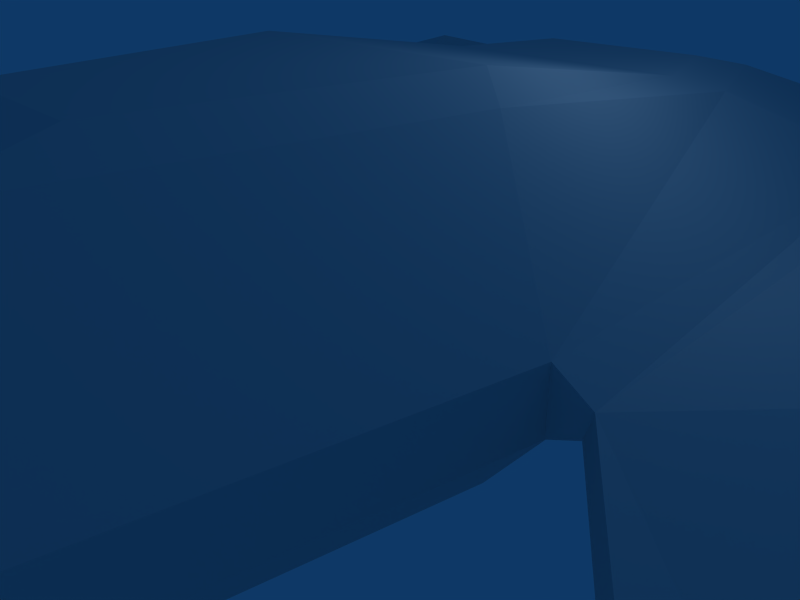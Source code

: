 # Source: spaceship_B01_smalltiwn.blend  (saved by Blender 2.45.0; exported with 4.5.12 LTS)
import bpy
from mathutils import Matrix  # noqa: F401  (used for matrix-valued properties, if any)

bpy.ops.wm.read_factory_settings(use_empty=True)
scene = bpy.context.scene
scene.name = 'Scene'

# ---- collections
col_collection_1 = bpy.data.collections.new('Collection 1'); scene.collection.children.link(col_collection_1)
col_collection_5 = bpy.data.collections.new('Collection 5'); scene.collection.children.link(col_collection_5)

# ---- materials (node trees are filled in below, after node groups)
mat_material_001 = bpy.data.materials.new('Material.001')
mat_material_001.alpha_threshold = 0.0
mat_material_001.roughness = 0.5
mat_material_001.line_color = (0.0, 0.0, 0.0, 1.0)

# ---- material node trees

# ---- world
world_world = bpy.data.worlds.new('World'); scene.world = world_world
world_world.color = (0.05656, 0.2208, 0.4)
world_world.use_sun_shadow = False
world_world.sun_shadow_jitter_overblur = 0.0
world_world.cycles.sampling_method = 'MANUAL'
world_world.cycles.sample_map_resolution = 256

# ---- cameras
cam_camera = bpy.data.cameras.new('Camera')
cam_camera.passepartout_alpha = 0.2
cam_camera.clip_end = 100.0
cam_camera.lens = 35.0
cam_camera.ortho_scale = 7.314
cam_camera.show_passepartout = False
cam_camera.show_safe_areas = True
cam_camera.dof.focus_distance = 0.0
cam_camera.dof.aperture_fstop = 128.0

# ---- lights
light_spot = bpy.data.lights.new('Spot', 'POINT')
light_spot.transmission_factor = 0.0
light_spot.cutoff_distance = 30.0
light_spot.energy = 100.0
light_spot.shadow_buffer_clip_start = 1.001
light_spot.shadow_soft_size = 1.0
light_spot.shadow_maximum_resolution = 0.006
light_spot.use_absolute_resolution = True
light_spot.cycles.use_multiple_importance_sampling = False

# ---- meshes
me_cube_004 = bpy.data.meshes.new('Cube.004')
me_cube_004.from_pydata([(-1.0, 1.499, 0.01453), (1.0, 1.499, 0.01453), (-1.0, -0.5011, 0.01453), (1.0, -0.5011, 0.01453), (-1.0, 1.499, 0.2145), (1.0, 1.499, 0.2145), (-1.0, -0.5011, 0.2145), (1.0, -0.5011, 0.2145), (-0.6, -2.601, 0.2145), (0.6, -2.601, 0.2145), (-0.6, -2.601, 0.01453), (0.6, -2.601, 0.01453), (-0.7, 2.399, 0.2145), (0.7, 2.399, 0.2145), (-0.7, 2.399, 0.01453), (0.7, 2.399, 0.01453), (-0.42, 1.519, 0.5005), (0.42, 1.519, 0.5005), (-0.36, -1.481, 0.636), (0.36, -1.481, 0.636), (-0.6, -0.2211, 0.636), (0.6, -0.2211, 0.636), (-0.6, 0.9789, 0.5005), (0.6, 0.9789, 0.5005), (-0.48, 0.8229, 0.5586), (0.48, 0.8229, 0.5586), (-0.48, -0.1371, 0.7122), (0.48, -0.1371, 0.7122), (-0.288, -1.145, 0.7122), (0.288, -1.145, 0.7122), (-0.336, 1.255, 0.5586), (0.336, 1.255, 0.5586), (-0.42, 1.519, -0.3714), (0.42, 1.519, -0.3714), (-0.36, -1.481, -0.5069), (0.36, -1.481, -0.5069), (-0.6, -0.2211, -0.5069), (0.6, -0.2211, -0.5069), (-0.6, 0.9789, -0.3714), (0.6, 0.9789, -0.3714), (-0.48, 0.8229, -0.4295), (0.48, 0.8229, -0.4295), (-0.48, -0.1371, -0.5831), (0.48, -0.1371, -0.5831), (-0.288, -1.145, -0.5831), (0.288, -1.145, -0.5831), (-0.336, 1.255, -0.4295), (0.336, 1.255, -0.4295), (-1.079, 1.499, 0.00561), (1.079, 1.499, 0.00561), (-1.131, 1.499, 0.1988), (1.131, 1.499, 0.1988), (-1.094, -0.5011, 0.06078), (1.094, -0.5011, 0.06078), (-1.116, -0.5011, 0.1436), (1.116, -0.5011, 0.1436), (-2.397, -2.101, -0.2821), (2.397, -2.101, -0.2821), (-1.318, 1.999, -0.05839), (1.318, 1.999, -0.05839), (-1.37, 1.999, 0.1348), (1.37, 1.999, 0.1348), (-2.416, -2.101, -0.2109), (2.416, -2.101, -0.2109), (-2.742, 1.999, -0.2328), (2.742, 1.999, -0.2328), (-2.69, 1.999, -0.4259), (2.69, 1.999, -0.4259), (-3.959, -1.401, -0.7122), (3.959, -1.401, -0.7122), (-3.984, -1.401, -0.6195), (3.984, -1.401, -0.6195), (-3.464, -0.9061, -0.3228), (3.464, -0.9061, -0.3228), (-2.585, 1.474, -0.08731), (2.585, 1.474, -0.08731), (-2.343, -1.396, -0.1259), (2.343, -1.396, -0.1259), (-1.625, 1.474, 0.17), (1.625, 1.474, 0.17), (-1.458, -0.2761, 0.2148), (1.458, -0.2761, 0.2148), (-1.458, 1.124, 0.2148), (1.458, 1.124, 0.2148), (-3.361, -0.9061, -0.7092), (3.361, -0.9061, -0.7092), (-2.482, 1.474, -0.4737), (2.482, 1.474, -0.4737), (-1.522, 1.474, -0.2164), (1.522, 1.474, -0.2164), (-2.265, -1.396, -0.4157), (2.265, -1.396, -0.4157), (-1.354, -0.2761, -0.1716), (1.354, -0.2761, -0.1716), (-1.354, 1.124, -0.1716), (1.354, 1.124, -0.1716), (-2.426, 1.974, -0.682), (2.426, 1.974, -0.682), (-1.466, 1.974, -0.4248), (1.466, 1.974, -0.4248), (-1.29, 2.499, -0.1626), (1.29, 2.499, -0.1626), (-2.662, 2.499, -0.5301), (2.662, 2.499, -0.5301), (-2.641, 1.974, 0.1211), (2.641, 1.974, 0.1211), (-1.681, 1.974, 0.3783), (1.681, 1.974, 0.3783), (-1.398, 2.499, 0.239), (1.398, 2.499, 0.239), (-2.77, 2.499, -0.1286), (2.77, 2.499, -0.1286), (-1.46, 2.642, 0.201), (1.46, 2.642, 0.201), (-2.697, 2.642, -0.1302), (2.697, 2.642, -0.1302), (-1.363, 2.642, -0.1609), (1.363, 2.642, -0.1609), (-2.6, 2.642, -0.4921), (2.6, 2.642, -0.4921), (-2.587, 2.79, -0.4846), (2.587, 2.79, -0.4846), (-2.682, 2.79, -0.1306), (2.682, 2.79, -0.1306), (-1.473, 2.79, 0.1935), (1.473, 2.79, 0.1935), (-1.378, 2.79, -0.1606), (1.378, 2.79, -0.1606), (-2.587, 2.79, -0.1465), (2.587, 2.79, -0.1465), (-1.547, 2.79, 0.1323), (1.547, 2.79, 0.1323), (-2.513, 2.79, -0.4234), (2.513, 2.79, -0.4234), (-1.473, 2.79, -0.1446), (1.473, 2.79, -0.1446), (-2.441, 2.686, -0.3819), (2.441, 2.686, -0.3819), (-2.504, 2.686, -0.1464), (2.504, 2.686, -0.1464), (-1.619, 2.686, 0.09072), (1.619, 2.686, 0.09072), (-1.556, 2.686, -0.1448), (1.556, 2.686, -0.1448), (-3.059, -2.79, -0.38), (3.059, -2.79, -0.38), (-3.915, -2.09, -0.6094), (3.915, -2.09, -0.6094), (-3.894, -2.09, -0.6864), (3.894, -2.09, -0.6864), (-3.038, -2.79, -0.4569), (3.038, -2.79, -0.4569), (0.0, -2.601, 0.2145), (0.0, -2.601, 0.01453), (0.0, 2.399, 0.2145), (0.0, 2.399, 0.01453), (0.0, 1.519, 0.5005), (0.0, -1.481, 0.636), (0.0, -1.145, 0.7122), (0.0, 1.255, 0.5586), (0.0, 0.8229, 0.5586), (0.0, -0.1371, 0.7122), (0.0, 1.519, -0.3714), (0.0, -1.481, -0.5069), (0.0, -1.145, -0.5831), (0.0, 1.255, -0.4295), (0.0, 0.8229, -0.4295), (0.0, -0.1371, -0.5831)], [], [(8, 6, 2, 10), (3, 7, 9, 11), (14, 0, 4, 12), (5, 1, 15, 13), (16, 12, 4, 22), (5, 13, 17, 23), (20, 6, 8, 18), (9, 7, 21, 19), (22, 4, 6, 20), (7, 5, 23, 21), (24, 22, 20, 26), (21, 23, 25, 27), (26, 20, 18, 28), (19, 21, 27, 29), (30, 16, 22, 24), (23, 17, 31, 25), (38, 0, 14, 32), (15, 1, 39, 33), (34, 10, 2, 36), (3, 11, 35, 37), (0, 38, 36, 2), (37, 39, 1, 3), (42, 36, 38, 40), (39, 37, 43, 41), (44, 34, 36, 42), (37, 35, 45, 43), (40, 38, 32, 46), (33, 39, 41, 47), (0, 48, 50, 4), (51, 49, 1, 5), (52, 2, 6, 54), (7, 3, 53, 55), (54, 6, 4, 50), (5, 7, 55, 51), (48, 0, 2, 52), (3, 1, 49, 53), (56, 52, 54, 62), (55, 53, 57, 63), (60, 50, 48, 58), (49, 51, 61, 59), (70, 64, 66, 68), (67, 65, 71, 69), (74, 64, 70, 72), (71, 65, 75, 73), (72, 70, 62, 76), (63, 71, 73, 77), (82, 50, 60, 78), (61, 51, 83, 79), (76, 62, 54, 80), (55, 63, 77, 81), (80, 54, 50, 82), (51, 55, 81, 83), (82, 78, 74), (75, 79, 83), (82, 74, 72), (73, 75, 83), (80, 82, 72), (73, 83, 81), (76, 80, 72), (73, 81, 77), (86, 84, 68, 66), (69, 85, 87, 67), (84, 90, 56, 68), (57, 91, 85, 69), (90, 92, 52, 56), (53, 93, 91, 57), (94, 88, 58, 48), (59, 89, 95, 49), (92, 94, 48, 52), (49, 95, 93, 53), (94, 86, 88), (87, 95, 89), (94, 84, 86), (85, 95, 87), (92, 84, 94), (85, 93, 95), (90, 84, 92), (85, 91, 93), (96, 98, 88, 86), (89, 99, 97, 87), (98, 100, 58, 88), (59, 101, 99, 89), (102, 96, 86, 66), (87, 97, 103, 67), (104, 74, 78, 106), (79, 75, 105, 107), (106, 78, 60, 108), (61, 79, 107, 109), (110, 64, 74, 104), (75, 65, 111, 105), (102, 66, 64, 110), (65, 67, 103, 111), (108, 60, 58, 100), (59, 61, 109, 101), (98, 96, 102, 100), (103, 97, 99, 101), (106, 108, 110, 104), (111, 109, 107, 105), (114, 110, 108, 112), (109, 111, 115, 113), (116, 100, 102, 118), (103, 101, 117, 119), (112, 108, 100, 116), (101, 109, 113, 117), (118, 102, 110, 114), (111, 103, 119, 115), (120, 118, 114, 122), (115, 119, 121, 123), (124, 112, 116, 126), (117, 113, 125, 127), (126, 116, 118, 120), (119, 117, 127, 121), (122, 114, 112, 124), (113, 115, 123, 125), (128, 122, 124, 130), (125, 123, 129, 131), (134, 126, 120, 132), (121, 127, 135, 133), (130, 124, 126, 134), (127, 125, 131, 135), (132, 120, 122, 128), (123, 121, 133, 129), (136, 132, 128, 138), (129, 133, 137, 139), (140, 130, 134, 142), (135, 131, 141, 143), (142, 134, 132, 136), (133, 135, 143, 137), (138, 128, 130, 140), (131, 129, 139, 141), (138, 140, 142, 136), (143, 141, 139, 137), (144, 62, 70, 146), (71, 63, 145, 147), (146, 70, 68, 148), (69, 71, 147, 149), (148, 68, 56, 150), (57, 69, 149, 151), (150, 56, 62, 144), (63, 57, 151, 145), (148, 150, 144, 146), (145, 151, 149, 147), (153, 152, 8, 10), (9, 152, 153, 11), (14, 12, 154, 155), (154, 13, 15, 155), (156, 154, 12, 16), (13, 154, 156, 17), (18, 8, 152, 157), (152, 9, 19, 157), (28, 18, 157, 158), (157, 19, 29, 158), (159, 156, 16, 30), (17, 156, 159, 31), (161, 160, 24, 26), (25, 160, 161, 27), (158, 161, 26, 28), (27, 161, 158, 29), (30, 24, 160, 159), (160, 25, 31, 159), (32, 14, 155, 162), (155, 15, 33, 162), (163, 153, 10, 34), (11, 153, 163, 35), (164, 163, 34, 44), (35, 163, 164, 45), (46, 32, 162, 165), (162, 33, 47, 165), (42, 40, 166, 167), (166, 41, 43, 167), (44, 42, 167, 164), (167, 43, 45, 164), (165, 166, 40, 46), (41, 166, 165, 47)])
_uv = me_cube_004.uv_layers.new(name='UVTex')
_uv.uv.foreach_set('vector', [0.3351, 0.4789, 0.2524, 0.3429, 0.267, 0.308, 0.3463, 0.4628, 0.5105, 0.308, 0.5251, 0.3429, 0.4424, 0.4789, 0.4312, 0.4628, 0.3512, 0.06801, 0.2893, 0.1112, 0.2924, 0.08818, 0.3474, 0.05721, 0.4851, 0.08818, 0.4882, 0.1112, 0.4263, 0.06801, 0.4301, 0.05721, 0.8435, 0.9306, 0.9343, 0.9616, 0.8444, 0.9947, 0.7906, 0.9484, 0.8472, 0.7842, 0.9362, 0.8197, 0.8446, 0.8482, 0.7922, 0.829, 0.6771, 0.9439, 0.6491, 1.0, 0.4493, 0.9454, 0.5633, 0.9191, 0.451, 0.8229, 0.6521, 0.7736, 0.6787, 0.8304, 0.5642, 0.8522, 0.7906, 0.9484, 0.8444, 0.9947, 0.6491, 1.0, 0.6771, 0.9439, 0.6521, 0.7736, 0.8472, 0.7842, 0.7922, 0.829, 0.6787, 0.8304, 0.7749, 0.9351, 0.7906, 0.9484, 0.6771, 0.9439, 0.6848, 0.9308, 0.6787, 0.8304, 0.7922, 0.829, 0.7762, 0.8419, 0.6859, 0.8437, 0.6848, 0.9308, 0.6771, 0.9439, 0.5633, 0.9191, 0.5944, 0.9117, 0.5642, 0.8522, 0.6787, 0.8304, 0.6859, 0.8437, 0.5951, 0.8604, 0.8174, 0.9216, 0.8435, 0.9306, 0.7906, 0.9484, 0.7749, 0.9351, 0.7922, 0.829, 0.8446, 0.8482, 0.8183, 0.8565, 0.7762, 0.8419, 0.3347, 0.1748, 0.2893, 0.1112, 0.3512, 0.06801, 0.356, 0.1313, 0.4263, 0.06801, 0.4882, 0.1112, 0.4428, 0.1748, 0.4215, 0.1313, 0.3615, 0.3811, 0.3463, 0.4628, 0.267, 0.308, 0.3345, 0.279, 0.5105, 0.308, 0.4312, 0.4628, 0.416, 0.3811, 0.443, 0.279, 0.2893, 0.1112, 0.3347, 0.1748, 0.3345, 0.279, 0.267, 0.308, 0.443, 0.279, 0.4428, 0.1748, 0.4882, 0.1112, 0.5105, 0.308, 0.3469, 0.2721, 0.3345, 0.279, 0.3347, 0.1748, 0.3462, 0.1898, 0.4428, 0.1748, 0.443, 0.279, 0.4306, 0.2721, 0.4313, 0.1898, 0.3669, 0.3544, 0.3615, 0.3811, 0.3345, 0.279, 0.3469, 0.2721, 0.443, 0.279, 0.416, 0.3811, 0.4106, 0.3544, 0.4306, 0.2721, 0.3462, 0.1898, 0.3347, 0.1748, 0.356, 0.1313, 0.3612, 0.1533, 0.4215, 0.1313, 0.4428, 0.1748, 0.4313, 0.1898, 0.4163, 0.1533, 0.2893, 0.1112, 0.2765, 0.1108, 0.2817, 0.08616, 0.2924, 0.08818, 0.4958, 0.08615, 0.501, 0.1108, 0.4882, 0.1112, 0.4851, 0.08818, 0.2446, 0.3136, 0.267, 0.308, 0.2524, 0.3429, 0.2393, 0.3303, 0.5251, 0.3429, 0.5105, 0.308, 0.5329, 0.3136, 0.5382, 0.3303, 0.2522, 0.8844, 0.2539, 0.8591, 0.4485, 0.8591, 0.4469, 0.8844, 0.1959, 0.8845, 0.001323, 0.8845, 0.0, 0.8591, 0.1946, 0.8591, 0.2765, 0.1108, 0.2893, 0.1112, 0.267, 0.308, 0.2446, 0.3136, 0.5105, 0.308, 0.4882, 0.1112, 0.501, 0.1108, 0.5329, 0.3136, 0.09277, 0.3671, 0.2446, 0.3136, 0.2393, 0.3303, 0.09572, 0.376, 0.5382, 0.3303, 0.5329, 0.3136, 0.6847, 0.3671, 0.6818, 0.3759, 0.2482, 0.05852, 0.2817, 0.08616, 0.2765, 0.1108, 0.2358, 0.06923, 0.501, 0.1108, 0.4958, 0.08615, 0.5293, 0.05852, 0.5417, 0.06922, 0.001179, 0.2883, 0.1031, 0.06736, 0.1244, 0.07727, 0.01091, 0.2914, 0.6531, 0.07727, 0.6744, 0.06735, 0.7763, 0.2883, 0.7666, 0.2914, 0.7976, 0.6384, 0.8478, 0.6618, 0.5132, 0.7736, 0.5629, 0.7173, 0.06592, 0.4886, 0.3996, 0.603, 0.3493, 0.626, 0.1152, 0.5453, 0.5629, 0.7173, 0.5132, 0.7736, 0.4485, 0.6156, 0.5172, 0.6079, 0.0, 0.6462, 0.06592, 0.4886, 0.1152, 0.5453, 0.06859, 0.6544, 0.7624, 0.522, 0.7983, 0.4901, 0.8482, 0.5107, 0.7966, 0.539, 0.3989, 0.754, 0.3488, 0.7743, 0.3132, 0.7422, 0.3475, 0.7254, 0.5172, 0.6079, 0.4485, 0.6156, 0.605, 0.4886, 0.6272, 0.5219, 0.1555, 0.7743, 0.0, 0.6462, 0.06859, 0.6544, 0.178, 0.7412, 0.6272, 0.5219, 0.605, 0.4886, 0.7983, 0.4901, 0.7624, 0.522, 0.3488, 0.7743, 0.1555, 0.7743, 0.178, 0.7412, 0.3132, 0.7422, 0.7624, 0.522, 0.7966, 0.539, 0.7976, 0.6384, 0.3493, 0.626, 0.3475, 0.7254, 0.3132, 0.7422, 0.7624, 0.522, 0.7976, 0.6384, 0.5629, 0.7173, 0.1152, 0.5453, 0.3493, 0.626, 0.3132, 0.7422, 0.6272, 0.5219, 0.7624, 0.522, 0.5629, 0.7173, 0.1152, 0.5453, 0.3132, 0.7422, 0.178, 0.7412, 0.5172, 0.6079, 0.6272, 0.5219, 0.5629, 0.7173, 0.1152, 0.5453, 0.178, 0.7412, 0.06859, 0.6544, 0.1361, 0.1206, 0.05187, 0.2703, 0.01091, 0.2914, 0.1244, 0.07727, 0.7666, 0.2914, 0.7256, 0.2703, 0.6414, 0.1206, 0.6531, 0.07727, 0.05187, 0.2703, 0.1157, 0.3304, 0.09277, 0.3671, 0.01091, 0.2914, 0.6847, 0.3671, 0.6618, 0.3303, 0.7256, 0.2703, 0.7666, 0.2914, 0.1157, 0.3304, 0.2179, 0.2801, 0.2446, 0.3136, 0.09277, 0.3671, 0.5329, 0.3136, 0.5596, 0.2801, 0.6618, 0.3303, 0.6847, 0.3671, 0.2414, 0.152, 0.2234, 0.1202, 0.2358, 0.06923, 0.2765, 0.1108, 0.5417, 0.06922, 0.5541, 0.1202, 0.5361, 0.152, 0.501, 0.1108, 0.2179, 0.2801, 0.2414, 0.152, 0.2765, 0.1108, 0.2446, 0.3136, 0.501, 0.1108, 0.5361, 0.152, 0.5596, 0.2801, 0.5329, 0.3136, 0.2414, 0.152, 0.1361, 0.1206, 0.2234, 0.1202, 0.6414, 0.1206, 0.5361, 0.152, 0.5541, 0.1202, 0.2414, 0.152, 0.05187, 0.2703, 0.1361, 0.1206, 0.7256, 0.2703, 0.5361, 0.152, 0.6414, 0.1206, 0.2179, 0.2801, 0.05187, 0.2703, 0.2414, 0.152, 0.7256, 0.2703, 0.5596, 0.2801, 0.5361, 0.152, 0.1157, 0.3304, 0.05187, 0.2703, 0.2179, 0.2801, 0.7256, 0.2703, 0.6618, 0.3303, 0.5596, 0.2801, 0.149, 0.08117, 0.208, 0.07966, 0.2234, 0.1202, 0.1361, 0.1206, 0.5541, 0.1202, 0.5695, 0.07966, 0.6285, 0.08117, 0.6414, 0.1206, 0.208, 0.07966, 0.2119, 0.04259, 0.2358, 0.06923, 0.2234, 0.1202, 0.5417, 0.06922, 0.5656, 0.04259, 0.5695, 0.07966, 0.5541, 0.1202, 0.1423, 0.04783, 0.149, 0.08117, 0.1361, 0.1206, 0.1244, 0.07727, 0.6414, 0.1206, 0.6285, 0.08117, 0.6352, 0.04782, 0.6531, 0.07727, 0.8464, 0.6293, 0.7976, 0.6384, 0.7966, 0.539, 0.8485, 0.5463, 0.3475, 0.7254, 0.3493, 0.626, 0.398, 0.6354, 0.3995, 0.7185, 0.8485, 0.5463, 0.7966, 0.539, 0.8482, 0.5107, 0.8968, 0.5201, 0.3989, 0.754, 0.3475, 0.7254, 0.3995, 0.7185, 0.4475, 0.7451, 0.8968, 0.6499, 0.8478, 0.6618, 0.7976, 0.6384, 0.8464, 0.6293, 0.3493, 0.626, 0.3996, 0.603, 0.4485, 0.6153, 0.398, 0.6354, 0.1423, 0.04783, 0.1244, 0.07727, 0.1031, 0.06736, 0.1143, 0.01915, 0.6744, 0.06735, 0.6531, 0.07727, 0.6352, 0.04782, 0.6632, 0.01915, 0.2335, 0.02124, 0.2482, 0.05852, 0.2358, 0.06923, 0.2119, 0.04259, 0.5417, 0.06922, 0.5293, 0.05852, 0.544, 0.02124, 0.5656, 0.04259, 0.208, 0.07966, 0.149, 0.08117, 0.1423, 0.04783, 0.2119, 0.04259, 0.6352, 0.04782, 0.6285, 0.08117, 0.5695, 0.07966, 0.5656, 0.04259, 0.8485, 0.5463, 0.8968, 0.5201, 0.8968, 0.6499, 0.8464, 0.6293, 0.4485, 0.6153, 0.4475, 0.7451, 0.3995, 0.7185, 0.398, 0.6354, 0.06611, 0.9018, 0.05774, 0.8845, 0.1959, 0.8845, 0.1895, 0.9016, 0.3104, 0.8844, 0.4485, 0.8844, 0.4413, 0.9017, 0.3183, 0.9019, 0.2057, 0.03474, 0.2119, 0.04259, 0.1423, 0.04783, 0.1495, 0.03828, 0.6352, 0.04782, 0.5656, 0.04259, 0.5718, 0.03474, 0.628, 0.03827, 0.2229, 0.01252, 0.2335, 0.02124, 0.2119, 0.04259, 0.2057, 0.03474, 0.5656, 0.04259, 0.544, 0.02124, 0.5546, 0.01253, 0.5718, 0.03474, 0.1495, 0.03828, 0.1423, 0.04783, 0.1143, 0.01915, 0.1294, 0.00873, 0.6632, 0.01915, 0.6352, 0.04782, 0.628, 0.03827, 0.648, 0.008728, 0.1562, 0.02944, 0.1495, 0.03828, 0.1294, 0.00873, 0.1435, 3.711e-07, 0.648, 0.008728, 0.628, 0.03827, 0.6213, 0.02944, 0.634, 0.0, 0.2106, 0.004599, 0.2229, 0.01252, 0.2057, 0.03474, 0.201, 0.02834, 0.5718, 0.03474, 0.5546, 0.01253, 0.5669, 0.004602, 0.5765, 0.02834, 0.201, 0.02834, 0.2057, 0.03474, 0.1495, 0.03828, 0.1562, 0.02944, 0.628, 0.03827, 0.5718, 0.03474, 0.5765, 0.02834, 0.6213, 0.02944, 0.779, 0.01618, 0.7775, 5.798e-09, 0.902, 0.0, 0.9009, 0.01619, 0.7775, 0.4724, 0.902, 0.4724, 0.9004, 0.4886, 0.7788, 0.4886, 0.156, 0.006527, 0.1435, 3.711e-07, 0.2106, 0.004599, 0.2013, 0.008816, 0.5669, 0.004602, 0.634, 0.0, 0.6214, 0.006527, 0.5762, 0.008818, 0.1967, 0.02529, 0.201, 0.02834, 0.1562, 0.02944, 0.1617, 0.02518, 0.6213, 0.02944, 0.5765, 0.02834, 0.5808, 0.02529, 0.6158, 0.02518, 0.2013, 0.008816, 0.2106, 0.004599, 0.201, 0.02834, 0.1967, 0.02529, 0.5765, 0.02834, 0.5669, 0.004602, 0.5762, 0.008818, 0.5808, 0.02529, 0.1617, 0.02518, 0.1562, 0.02944, 0.1435, 3.711e-07, 0.156, 0.006527, 0.634, 0.0, 0.6213, 0.02944, 0.6158, 0.02518, 0.6214, 0.006527, 0.1667, 0.02134, 0.1617, 0.02518, 0.156, 0.006527, 0.1644, 0.01237, 0.6214, 0.006527, 0.6158, 0.02518, 0.6108, 0.02134, 0.6131, 0.01237, 0.1931, 0.01264, 0.2013, 0.008816, 0.1967, 0.02529, 0.1923, 0.02105, 0.5808, 0.02529, 0.5762, 0.008818, 0.5844, 0.01264, 0.5852, 0.02106, 0.1923, 0.02105, 0.1967, 0.02529, 0.1617, 0.02518, 0.1667, 0.02134, 0.6158, 0.02518, 0.5808, 0.02529, 0.5852, 0.02106, 0.6108, 0.02134, 0.1644, 0.01237, 0.156, 0.006527, 0.2013, 0.008816, 0.1931, 0.01264, 0.5762, 0.008818, 0.6214, 0.006527, 0.6131, 0.01237, 0.5844, 0.01264, 0.1644, 0.01237, 0.1931, 0.01264, 0.1923, 0.02105, 0.1667, 0.02134, 0.5852, 0.02106, 0.5844, 0.01264, 0.6131, 0.01237, 0.6108, 0.02134, 0.4166, 0.7743, 0.4485, 0.8591, 0.2815, 0.8591, 0.3134, 0.8019, 0.167, 0.8591, 0.0, 0.8591, 0.03187, 0.7743, 0.1352, 0.8019, 0.0, 0.3451, 0.001179, 0.2883, 0.01091, 0.2914, 0.007748, 0.3422, 0.7666, 0.2914, 0.7763, 0.2883, 0.7775, 0.3451, 0.7697, 0.3422, 0.007748, 0.3422, 0.01091, 0.2914, 0.09277, 0.3671, 0.03453, 0.3818, 0.6847, 0.3671, 0.7666, 0.2914, 0.7697, 0.3422, 0.743, 0.3818, 0.03453, 0.3818, 0.09277, 0.3671, 0.09572, 0.376, 0.03221, 0.3903, 0.6818, 0.3759, 0.6847, 0.3671, 0.743, 0.3818, 0.7453, 0.3903, 0.007748, 0.3422, 0.03453, 0.3818, 0.03221, 0.3903, 0.0, 0.3451, 0.7453, 0.3903, 0.743, 0.3818, 0.7697, 0.3422, 0.7775, 0.3451, 0.3888, 0.4716, 0.3888, 0.4886, 0.3351, 0.4789, 0.3463, 0.4628, 0.4424, 0.4789, 0.3888, 0.4886, 0.3888, 0.4716, 0.4312, 0.4628, 0.3512, 0.06801, 0.3474, 0.05721, 0.3887, 0.05336, 0.3887, 0.06685, 0.3887, 0.05336, 0.4301, 0.05721, 0.4263, 0.06801, 0.3887, 0.06685, 0.8443, 0.8894, 0.9362, 0.8906, 0.9343, 0.9616, 0.8435, 0.9306, 0.9362, 0.8197, 0.9362, 0.8906, 0.8443, 0.8894, 0.8446, 0.8482, 0.5633, 0.9191, 0.4493, 0.9454, 0.4485, 0.8841, 0.5632, 0.8857, 0.4485, 0.8841, 0.451, 0.8229, 0.5642, 0.8522, 0.5632, 0.8857, 0.5944, 0.9117, 0.5633, 0.9191, 0.5632, 0.8857, 0.5946, 0.8861, 0.5632, 0.8857, 0.5642, 0.8522, 0.5951, 0.8604, 0.5946, 0.8861, 0.8179, 0.8891, 0.8443, 0.8894, 0.8435, 0.9306, 0.8174, 0.9216, 0.8446, 0.8482, 0.8443, 0.8894, 0.8179, 0.8891, 0.8183, 0.8565, 0.6857, 0.8873, 0.7759, 0.8885, 0.7749, 0.9351, 0.6848, 0.9308, 0.7762, 0.8419, 0.7759, 0.8885, 0.6857, 0.8873, 0.6859, 0.8437, 0.5946, 0.8861, 0.6857, 0.8873, 0.6848, 0.9308, 0.5944, 0.9117, 0.6859, 0.8437, 0.6857, 0.8873, 0.5946, 0.8861, 0.5951, 0.8604, 0.8174, 0.9216, 0.7749, 0.9351, 0.7759, 0.8885, 0.8179, 0.8891, 0.7759, 0.8885, 0.7762, 0.8419, 0.8183, 0.8565, 0.8179, 0.8891, 0.356, 0.1313, 0.3512, 0.06801, 0.3887, 0.06685, 0.3887, 0.1325, 0.3887, 0.06685, 0.4263, 0.06801, 0.4215, 0.1313, 0.3887, 0.1325, 0.3888, 0.3808, 0.3888, 0.4716, 0.3463, 0.4628, 0.3615, 0.3811, 0.4312, 0.4628, 0.3888, 0.4716, 0.3888, 0.3808, 0.416, 0.3811, 0.3888, 0.3544, 0.3888, 0.3808, 0.3615, 0.3811, 0.3669, 0.3544, 0.416, 0.3811, 0.3888, 0.3808, 0.3888, 0.3544, 0.4106, 0.3544, 0.3612, 0.1533, 0.356, 0.1313, 0.3887, 0.1325, 0.3887, 0.154, 0.3887, 0.1325, 0.4215, 0.1313, 0.4163, 0.1533, 0.3887, 0.154, 0.3469, 0.2721, 0.3462, 0.1898, 0.3887, 0.1905, 0.3887, 0.2721, 0.3887, 0.1905, 0.4313, 0.1898, 0.4306, 0.2721, 0.3887, 0.2721, 0.3669, 0.3544, 0.3469, 0.2721, 0.3887, 0.2721, 0.3888, 0.3544, 0.3887, 0.2721, 0.4306, 0.2721, 0.4106, 0.3544, 0.3888, 0.3544, 0.3887, 0.154, 0.3887, 0.1905, 0.3462, 0.1898, 0.3612, 0.1533, 0.4313, 0.1898, 0.3887, 0.1905, 0.3887, 0.154, 0.4163, 0.1533])
_ca = me_cube_004.color_attributes.new('Col', 'BYTE_COLOR', 'CORNER')
_ca.data.foreach_set('color', [0.0, 0.0, 0.0, 0.0, 0.0, 0.0, 0.0, 0.0, 0.0, 0.0, 0.0, 0.0, 0.0, 0.0, 0.0, 0.0, 0.03071, 0.03071, 0.03071, 0.0, 0.0319, 0.0319, 0.0319, 0.0, 0.02416, 0.02416, 0.02416, 0.0, 0.02315, 0.02315, 0.02315, 0.0, 0.0, 0.0, 0.0, 0.0, 0.0, 0.0, 0.0, 0.0, 0.0, 0.0, 0.0, 0.0, 0.0, 0.0, 0.0, 0.0, 0.04231, 0.04231, 0.04231, 0.0, 0.03955, 0.03955, 0.03955, 0.0, 0.03689, 0.03689, 0.03689, 0.0, 0.03955, 0.03955, 0.03955, 0.0, 0.03689, 0.03689, 0.03689, 0.0, 0.0331, 0.0331, 0.0331, 0.0, 0.03071, 0.03071, 0.03071, 0.0, 0.0356, 0.0356, 0.0356, 0.0, 0.2307, 0.2307, 0.2307, 0.0, 0.2122, 0.2122, 0.2122, 0.0, 0.227, 0.227, 0.227, 0.0, 0.2346, 0.2346, 0.2346, 0.0, 0.003347, 0.003347, 0.003347, 0.0, 0.003035, 0.003035, 0.003035, 0.0, 0.002732, 0.002732, 0.002732, 0.0, 0.003035, 0.003035, 0.003035, 0.0, 0.5457, 0.5457, 0.5457, 0.0, 0.6514, 0.6514, 0.6514, 0.0, 0.6867, 0.6867, 0.6867, 0.0, 0.7084, 0.7084, 0.7084, 0.0, 0.007499, 0.007499, 0.007499, 0.0, 0.006049, 0.006049, 0.006049, 0.0, 0.006512, 0.006512, 0.006512, 0.0, 0.006995, 0.006995, 0.006995, 0.0, 0.3467, 0.3467, 0.3467, 0.0, 0.2346, 0.2346, 0.2346, 0.0, 0.2582, 0.2582, 0.2582, 0.0, 0.3372, 0.3372, 0.3372, 0.0, 0.0356, 0.0356, 0.0356, 0.0, 0.0331, 0.0331, 0.0331, 0.0, 0.0331, 0.0331, 0.0331, 0.0, 0.03434, 0.03434, 0.03434, 0.0, 0.2346, 0.2346, 0.2346, 0.0, 0.2346, 0.2346, 0.2346, 0.0, 0.2346, 0.2346, 0.2346, 0.0, 0.2346, 0.2346, 0.2346, 0.0, 0.02315, 0.02315, 0.02315, 0.0, 0.02217, 0.02217, 0.02217, 0.0, 0.02122, 0.02122, 0.02122, 0.0, 0.02217, 0.02217, 0.02217, 0.0, 0.2462, 0.2462, 0.2462, 0.0, 0.2918, 0.2918, 0.2918, 0.0, 0.2789, 0.2789, 0.2789, 0.0, 0.2502, 0.2502, 0.2502, 0.0, 0.0648, 0.0648, 0.0648, 0.0, 0.06125, 0.06125, 0.06125, 0.0, 0.05951, 0.05951, 0.05951, 0.0, 0.06125, 0.06125, 0.06125, 0.0, 0.2232, 0.2232, 0.2232, 0.0, 0.2159, 0.2159, 0.2159, 0.0, 0.2159, 0.2159, 0.2159, 0.0, 0.2232, 0.2232, 0.2232, 0.0, 0.0, 0.0, 0.0, 0.0, 0.0, 0.0, 0.0, 0.0, 0.0, 0.0, 0.0, 0.0, 0.0, 0.0, 0.0, 0.0, 0.0, 0.0, 0.0, 0.0, 0.0, 0.0, 0.0, 0.0, 0.0, 0.0, 0.0, 0.0, 0.0, 0.0, 0.0, 0.0, 0.0, 0.0, 0.0, 0.0, 0.0, 0.0, 0.0, 0.0, 0.0, 0.0, 0.0, 0.0, 0.0, 0.0, 0.0, 0.0, 0.0, 0.0, 0.0, 0.0, 0.0, 0.0, 0.0, 0.0, 0.0, 0.0, 0.0, 0.0, 0.0, 0.0, 0.0, 0.0, 0.0, 0.0, 0.0, 0.0, 0.0, 0.0, 0.0, 0.0, 0.0, 0.0, 0.0, 0.0, 0.0, 0.0, 0.0, 0.0, 0.0, 0.0, 0.0, 0.0, 0.0, 0.0, 0.0, 0.0, 0.0, 0.0, 0.0, 0.0, 0.0, 0.0, 0.0, 0.0, 0.0, 0.0, 0.0, 0.0, 0.0, 0.0, 0.0, 0.0, 0.0, 0.0, 0.0, 0.0, 0.0, 0.0, 0.0, 0.0, 0.0, 0.0, 0.0, 0.0, 0.0, 0.0, 0.0, 0.0, 0.0, 0.0, 0.0, 0.0, 0.0, 0.0, 0.0, 0.0, 0.0, 0.0, 0.0, 0.0, 0.0, 0.0, 0.0, 0.0, 0.0, 0.0, 0.0, 0.0, 0.0, 0.0, 0.0, 0.0, 0.0, 0.0, 0.0, 0.0, 0.0, 0.0, 0.0, 0.0, 0.0, 0.0, 0.0, 0.0, 0.0, 0.0, 0.0, 0.0, 0.0, 0.0, 0.0, 0.0, 0.0, 0.0, 0.0, 0.0, 0.0, 0.0, 0.0, 0.0, 0.0, 0.0, 0.0, 0.0, 0.0, 0.0, 0.0, 0.0, 0.0, 0.0, 0.0, 0.0, 0.0, 0.0, 0.0, 0.0, 0.0, 0.0, 0.0, 0.0, 0.0, 0.0, 0.0, 0.0, 0.0, 0.0, 0.0, 0.0, 0.0, 0.0, 0.0, 0.0, 0.0, 0.0, 0.0, 0.0, 0.0, 0.0, 0.0, 0.0, 0.0, 0.0, 0.0, 0.0, 0.0, 0.0, 0.0, 0.0, 0.0, 0.0, 0.0, 0.0, 0.0, 0.0, 0.0, 0.0, 0.0, 0.0, 0.0, 0.0, 0.0, 0.0, 0.0, 0.0, 0.0, 0.0, 0.0, 0.0, 0.0, 0.0, 0.0, 0.0, 0.0, 0.0, 0.0, 0.0, 0.0, 0.0, 0.0, 0.0, 0.0, 0.0, 0.0, 0.0, 0.04667, 0.04667, 0.04667, 0.0, 0.04817, 0.04817, 0.04817, 0.0, 0.05286, 0.05286, 0.05286, 0.0, 0.04971, 0.04971, 0.04971, 0.0, 0.2307, 0.2307, 0.2307, 0.0, 0.2122, 0.2122, 0.2122, 0.0, 0.2159, 0.2159, 0.2159, 0.0, 0.2346, 0.2346, 0.2346, 0.0, 0.0, 0.0, 0.0, 0.0, 0.0, 0.0, 0.0, 0.0, 0.0, 0.0, 0.0, 0.0, 0.0, 0.0, 0.0, 0.0, 0.0, 0.0, 0.0, 0.0, 0.0, 0.0, 0.0, 0.0, 0.0, 0.0, 0.0, 0.0, 0.0, 0.0, 0.0, 0.0, 0.02843, 0.02843, 0.02843, 0.0, 0.04374, 0.04374, 0.04374, 0.0, 0.04374, 0.04374, 0.04374, 0.0, 0.02843, 0.02843, 0.02843, 0.0, 0.0, 0.0, 0.0, 0.0, 0.0, 0.0, 0.0, 0.0, 0.0, 0.0, 0.0, 0.0, 0.0, 0.0, 0.0, 0.0, 0.107, 0.107, 0.107, 0.0, 0.117, 0.117, 0.117, 0.0, 0.1119, 0.1119, 0.1119, 0.0, 0.1046, 0.1046, 0.1046, 0.0, 0.0, 0.0, 0.0, 0.0, 0.0, 0.0, 0.0, 0.0, 0.0, 0.0, 0.0, 0.0, 0.0, 0.0, 0.0, 0.0, 0.0, 0.0, 0.0, 0.0, 0.0, 0.0, 0.0, 0.0, 0.0, 0.0, 0.0, 0.0, 0.0, 0.0, 0.0, 0.0, 0.0, 0.0, 0.0, 0.0, 0.0, 0.0, 0.0, 0.0, 0.0, 0.0, 0.0, 0.0, 0.0, 0.0, 0.0, 0.0, 0.007499, 0.007499, 0.007499, 0.0, 0.007499, 0.007499, 0.007499, 0.0, 0.005605, 0.005605, 0.005605, 0.0, 0.006049, 0.006049, 0.006049, 0.0, 0.2051, 0.2051, 0.2051, 0.0, 0.1981, 0.1981, 0.1981, 0.0, 0.2086, 0.2086, 0.2086, 0.0, 0.227, 0.227, 0.227, 0.0, 0.02416, 0.02416, 0.02416, 0.0, 0.02122, 0.02122, 0.02122, 0.0, 0.02624, 0.02624, 0.02624, 0.0, 0.02956, 0.02956, 0.02956, 0.0, 0.1714, 0.1714, 0.1714, 0.0, 0.4179, 0.4179, 0.4179, 0.0, 0.3564, 0.3564, 0.3564, 0.0, 0.2016, 0.2016, 0.2016, 0.0, 0.09759, 0.09759, 0.09759, 0.0, 0.1046, 0.1046, 0.1046, 0.0, 0.09759, 0.09759, 0.09759, 0.0, 0.09306, 0.09306, 0.09306, 0.0, 0.1981, 0.1981, 0.1981, 0.0, 0.1981, 0.1981, 0.1981, 0.0, 0.2086, 0.2086, 0.2086, 0.0, 0.2122, 0.2122, 0.2122, 0.0, 0.05613, 0.05613, 0.05613, 0.0, 0.05127, 0.05127, 0.05127, 0.0, 0.08022, 0.08022, 0.08022, 0.0, 0.07619, 0.07619, 0.07619, 0.0, 0.1529, 0.1529, 0.1529, 0.0, 0.1274, 0.1274, 0.1274, 0.0, 0.147, 0.147, 0.147, 0.0, 0.1651, 0.1651, 0.1651, 0.0, 0.1301, 0.1301, 0.1301, 0.0, 0.1384, 0.1384, 0.1384, 0.0, 0.15, 0.15, 0.15, 0.0, 0.1384, 0.1384, 0.1384, 0.0, 0.159, 0.159, 0.159, 0.0, 0.1413, 0.1413, 0.1413, 0.0, 0.1529, 0.1529, 0.1529, 0.0, 0.1683, 0.1683, 0.1683, 0.0, 0.05781, 0.05781, 0.05781, 0.0, 0.05448, 0.05448, 0.05448, 0.0, 0.04374, 0.04374, 0.04374, 0.0, 0.2423, 0.2423, 0.2423, 0.0, 0.2346, 0.2346, 0.2346, 0.0, 0.2346, 0.2346, 0.2346, 0.0, 0.05781, 0.05781, 0.05781, 0.0, 0.04374, 0.04374, 0.04374, 0.0, 0.0331, 0.0331, 0.0331, 0.0, 0.2664, 0.2664, 0.2664, 0.0, 0.2423, 0.2423, 0.2423, 0.0, 0.2346, 0.2346, 0.2346, 0.0, 0.05448, 0.05448, 0.05448, 0.0, 0.05781, 0.05781, 0.05781, 0.0, 0.0331, 0.0331, 0.0331, 0.0, 0.2664, 0.2664, 0.2664, 0.0, 0.2346, 0.2346, 0.2346, 0.0, 0.2159, 0.2159, 0.2159, 0.0, 0.04092, 0.04092, 0.04092, 0.0, 0.05448, 0.05448, 0.05448, 0.0, 0.0331, 0.0331, 0.0331, 0.0, 0.2582, 0.2582, 0.2582, 0.0, 0.1946, 0.1946, 0.1946, 0.0, 0.1812, 0.1812, 0.1812, 0.0, 0.107, 0.107, 0.107, 0.0, 0.08228, 0.08228, 0.08228, 0.0, 0.07036, 0.07036, 0.07036, 0.0, 0.1046, 0.1046, 0.1046, 0.0, 0.1714, 0.1714, 0.1714, 0.0, 0.1812, 0.1812, 0.1812, 0.0, 0.2122, 0.2122, 0.2122, 0.0, 0.2195, 0.2195, 0.2195, 0.0, 0.05781, 0.05781, 0.05781, 0.0, 0.07036, 0.07036, 0.07036, 0.0, 0.06663, 0.06663, 0.06663, 0.0, 0.05127, 0.05127, 0.05127, 0.0, 0.2051, 0.2051, 0.2051, 0.0, 0.2159, 0.2159, 0.2159, 0.0, 0.2232, 0.2232, 0.2232, 0.0, 0.2159, 0.2159, 0.2159, 0.0, 0.01681, 0.01681, 0.01681, 0.0, 0.02217, 0.02217, 0.02217, 0.0, 0.02416, 0.02416, 0.02416, 0.0, 0.016, 0.016, 0.016, 0.0, 0.2307, 0.2307, 0.2307, 0.0, 0.227, 0.227, 0.227, 0.0, 0.2122, 0.2122, 0.2122, 0.0, 0.2195, 0.2195, 0.2195, 0.0, 0.03071, 0.03071, 0.03071, 0.0, 0.02956, 0.02956, 0.02956, 0.0, 0.03071, 0.03071, 0.03071, 0.0, 0.0331, 0.0331, 0.0331, 0.0, 0.2582, 0.2582, 0.2582, 0.0, 0.2789, 0.2789, 0.2789, 0.0, 0.2831, 0.2831, 0.2831, 0.0, 0.2623, 0.2623, 0.2623, 0.0, 0.009721, 0.009721, 0.009721, 0.0, 0.01033, 0.01033, 0.01033, 0.0, 0.01096, 0.01096, 0.01096, 0.0, 0.01033, 0.01033, 0.01033, 0.0, 0.2423, 0.2423, 0.2423, 0.0, 0.2462, 0.2462, 0.2462, 0.0, 0.3372, 0.3372, 0.3372, 0.0, 0.3712, 0.3712, 0.3712, 0.0, 0.0648, 0.0648, 0.0648, 0.0, 0.04971, 0.04971, 0.04971, 0.0, 0.06125, 0.06125, 0.06125, 0.0, 0.2384, 0.2384, 0.2384, 0.0, 0.227, 0.227, 0.227, 0.0, 0.2307, 0.2307, 0.2307, 0.0, 0.0648, 0.0648, 0.0648, 0.0, 0.0382, 0.0382, 0.0382, 0.0, 0.04971, 0.04971, 0.04971, 0.0, 0.2582, 0.2582, 0.2582, 0.0, 0.227, 0.227, 0.227, 0.0, 0.2384, 0.2384, 0.2384, 0.0, 0.06125, 0.06125, 0.06125, 0.0, 0.0382, 0.0382, 0.0382, 0.0, 0.0648, 0.0648, 0.0648, 0.0, 0.2582, 0.2582, 0.2582, 0.0, 0.2159, 0.2159, 0.2159, 0.0, 0.227, 0.227, 0.227, 0.0, 0.04667, 0.04667, 0.04667, 0.0, 0.0382, 0.0382, 0.0382, 0.0, 0.06125, 0.06125, 0.06125, 0.0, 0.2582, 0.2582, 0.2582, 0.0, 0.2086, 0.2086, 0.2086, 0.0, 0.2159, 0.2159, 0.2159, 0.0, 0.03955, 0.03955, 0.03955, 0.0, 0.04971, 0.04971, 0.04971, 0.0, 0.05127, 0.05127, 0.05127, 0.0, 0.04092, 0.04092, 0.04092, 0.0, 0.1912, 0.1912, 0.1912, 0.0, 0.1746, 0.1746, 0.1746, 0.0, 0.1779, 0.1779, 0.1779, 0.0, 0.1946, 0.1946, 0.1946, 0.0, 0.0, 0.0, 0.0, 0.0, 0.0, 0.0, 0.0, 0.0, 0.0, 0.0, 0.0, 0.0, 0.0, 0.0, 0.0, 0.0, 0.1022, 0.1022, 0.1022, 0.0, 0.09531, 0.09531, 0.09531, 0.0, 0.09306, 0.09306, 0.09306, 0.0, 0.0999, 0.0999, 0.0999, 0.0, 0.1845, 0.1845, 0.1845, 0.0, 0.1912, 0.1912, 0.1912, 0.0, 0.1981, 0.1981, 0.1981, 0.0, 0.1912, 0.1912, 0.1912, 0.0, 0.05951, 0.05951, 0.05951, 0.0, 0.05448, 0.05448, 0.05448, 0.0, 0.05781, 0.05781, 0.05781, 0.0, 0.06125, 0.06125, 0.06125, 0.0, 0.0382, 0.0382, 0.0382, 0.0, 0.03689, 0.03689, 0.03689, 0.0, 0.04667, 0.04667, 0.04667, 0.0, 0.04817, 0.04817, 0.04817, 0.0, 0.2122, 0.2122, 0.2122, 0.0, 0.2623, 0.2623, 0.2623, 0.0, 0.2874, 0.2874, 0.2874, 0.0, 0.227, 0.227, 0.227, 0.0, 0.2918, 0.2918, 0.2918, 0.0, 0.3278, 0.3278, 0.3278, 0.0, 0.3185, 0.3185, 0.3185, 0.0, 0.2874, 0.2874, 0.2874, 0.0, 0.04667, 0.04667, 0.04667, 0.0, 0.05127, 0.05127, 0.05127, 0.0, 0.05286, 0.05286, 0.05286, 0.0, 0.04817, 0.04817, 0.04817, 0.0, 0.0, 0.0, 0.0, 0.0, 0.0, 0.0, 0.0, 0.0, 0.0, 0.0, 0.0, 0.0, 0.0, 0.0, 0.0, 0.0, 0.05127, 0.05127, 0.05127, 0.0, 0.04667, 0.04667, 0.04667, 0.0, 0.04971, 0.04971, 0.04971, 0.0, 0.05286, 0.05286, 0.05286, 0.0, 0.0, 0.0, 0.0, 0.0, 0.0, 0.0, 0.0, 0.0, 0.0, 0.0, 0.0, 0.0, 0.0, 0.0, 0.0, 0.0, 0.0, 0.0, 0.0, 0.0, 0.0, 0.0, 0.0, 0.0, 0.0, 0.0, 0.0, 0.0, 0.0, 0.0, 0.0, 0.0, 0.15, 0.15, 0.15, 0.0, 0.15, 0.15, 0.15, 0.0, 0.1441, 0.1441, 0.1441, 0.0, 0.1384, 0.1384, 0.1384, 0.0, 0.0, 0.0, 0.0, 0.0, 0.0, 0.0, 0.0, 0.0, 0.0, 0.0, 0.0, 0.0, 0.0, 0.0, 0.0, 0.0, 0.06125, 0.06125, 0.06125, 0.0, 0.04817, 0.04817, 0.04817, 0.0, 0.04817, 0.04817, 0.04817, 0.0, 0.06663, 0.06663, 0.06663, 0.0, 0.2961, 0.2961, 0.2961, 0.0, 0.2747, 0.2747, 0.2747, 0.0, 0.2232, 0.2232, 0.2232, 0.0, 0.227, 0.227, 0.227, 0.0, 0.03955, 0.03955, 0.03955, 0.0, 0.04092, 0.04092, 0.04092, 0.0, 0.02956, 0.02956, 0.02956, 0.0, 0.0319, 0.0319, 0.0319, 0.0, 0.1714, 0.1714, 0.1714, 0.0, 0.1651, 0.1651, 0.1651, 0.0, 0.1878, 0.1878, 0.1878, 0.0, 0.1912, 0.1912, 0.1912, 0.0, 0.0382, 0.0382, 0.0382, 0.0, 0.03689, 0.03689, 0.03689, 0.0, 0.05286, 0.05286, 0.05286, 0.0, 0.05127, 0.05127, 0.05127, 0.0, 0.2086, 0.2086, 0.2086, 0.0, 0.2159, 0.2159, 0.2159, 0.0, 0.2122, 0.2122, 0.2122, 0.0, 0.2051, 0.2051, 0.2051, 0.0, 0.0, 0.0, 0.0, 0.0, 0.0, 0.0, 0.0, 0.0, 0.0, 0.0, 0.0, 0.0, 0.0, 0.0, 0.0, 0.0, 0.0, 0.0, 0.0, 0.0, 0.0, 0.0, 0.0, 0.0, 0.0, 0.0, 0.0, 0.0, 0.0, 0.0, 0.0, 0.0, 0.09759, 0.09759, 0.09759, 0.0, 0.0999, 0.0999, 0.0999, 0.0, 0.09306, 0.09306, 0.09306, 0.0, 0.09084, 0.09084, 0.09084, 0.0, 0.0, 0.0, 0.0, 0.0, 0.0, 0.0, 0.0, 0.0, 0.0, 0.0, 0.0, 0.0, 0.0, 0.0, 0.0, 0.0, 0.0, 0.0, 0.0, 0.0, 0.0, 0.0, 0.0, 0.0, 0.0, 0.0, 0.0, 0.0, 0.0, 0.0, 0.0, 0.0, 0.0, 0.0, 0.0, 0.0, 0.0, 0.0, 0.0, 0.0, 0.0, 0.0, 0.0, 0.0, 0.0, 0.0, 0.0, 0.0, 0.0, 0.0, 0.0, 0.0, 0.0, 0.0, 0.0, 0.0, 0.0, 0.0, 0.0, 0.0, 0.0, 0.0, 0.0, 0.0, 0.0, 0.0, 0.0, 0.0, 0.0, 0.0, 0.0, 0.0, 0.0, 0.0, 0.0, 0.0, 0.0, 0.0, 0.0, 0.0, 0.1413, 0.1413, 0.1413, 0.0, 0.1413, 0.1413, 0.1413, 0.0, 0.1329, 0.1329, 0.1329, 0.0, 0.1329, 0.1329, 0.1329, 0.0, 0.0, 0.0, 0.0, 0.0, 0.0, 0.0, 0.0, 0.0, 0.0, 0.0, 0.0, 0.0, 0.0, 0.0, 0.0, 0.0, 0.0, 0.0, 0.0, 0.0, 0.0, 0.0, 0.0, 0.0, 0.0, 0.0, 0.0, 0.0, 0.0, 0.0, 0.0, 0.0, 0.0, 0.0, 0.0, 0.0, 0.0, 0.0, 0.0, 0.0, 0.0, 0.0, 0.0, 0.0, 0.0, 0.0, 0.0, 0.0, 0.04092, 0.04092, 0.04092, 0.0, 0.04092, 0.04092, 0.04092, 0.0, 0.05448, 0.05448, 0.05448, 0.0, 0.05448, 0.05448, 0.05448, 0.0, 0.2195, 0.2195, 0.2195, 0.0, 0.227, 0.227, 0.227, 0.0, 0.2232, 0.2232, 0.2232, 0.0, 0.2195, 0.2195, 0.2195, 0.0, 0.0, 0.0, 0.0, 0.0, 0.0, 0.0, 0.0, 0.0, 0.0, 0.0, 0.0, 0.0, 0.0, 0.0, 0.0, 0.0, 0.0, 0.0, 0.0, 0.0, 0.0, 0.0, 0.0, 0.0, 0.0, 0.0, 0.0, 0.0, 0.0, 0.0, 0.0, 0.0, 0.0, 0.0, 0.0, 0.0, 0.0, 0.0, 0.0, 0.0, 0.0, 0.0, 0.0, 0.0, 0.0, 0.0, 0.0, 0.0, 0.0, 0.0, 0.0, 0.0, 0.0, 0.0, 0.0, 0.0, 0.0, 0.0, 0.0, 0.0, 0.0, 0.0, 0.0, 0.0, 0.0, 0.0, 0.0, 0.0, 0.0, 0.0, 0.0, 0.0, 0.0, 0.0, 0.0, 0.0, 0.0, 0.0, 0.0, 0.0, 0.0, 0.0, 0.0, 0.0, 0.0, 0.0, 0.0, 0.0, 0.0, 0.0, 0.0, 0.0, 0.0, 0.0, 0.0, 0.0, 0.0, 0.0, 0.0, 0.0, 0.0, 0.0, 0.0, 0.0, 0.0, 0.0, 0.0, 0.0, 0.0, 0.0, 0.0, 0.0, 0.0, 0.0, 0.0, 0.0, 0.0, 0.0, 0.0, 0.0, 0.0, 0.0, 0.0, 0.0, 0.0, 0.0, 0.0, 0.0, 0.06848, 0.06848, 0.06848, 0.0, 0.06663, 0.06663, 0.06663, 0.0, 0.06848, 0.06848, 0.06848, 0.0, 0.07036, 0.07036, 0.07036, 0.0, 0.0, 0.0, 0.0, 0.0, 0.0, 0.0, 0.0, 0.0, 0.0, 0.0, 0.0, 0.0, 0.0, 0.0, 0.0, 0.0, 0.0, 0.0, 0.0, 0.0, 0.0, 0.0, 0.0, 0.0, 0.0, 0.0, 0.0, 0.0, 0.0, 0.0, 0.0, 0.0, 0.0, 0.0, 0.0, 0.0, 0.0, 0.0, 0.0, 0.0, 0.0, 0.0, 0.0, 0.0, 0.0, 0.0, 0.0, 0.0, 0.04971, 0.04971, 0.04971, 0.0, 0.05127, 0.05127, 0.05127, 0.0, 0.03955, 0.03955, 0.03955, 0.0, 0.04092, 0.04092, 0.04092, 0.0, 0.1946, 0.1946, 0.1946, 0.0, 0.1912, 0.1912, 0.1912, 0.0, 0.1946, 0.1946, 0.1946, 0.0, 0.1981, 0.1981, 0.1981, 0.0, 0.0, 0.0, 0.0, 0.0, 0.0, 0.0, 0.0, 0.0, 0.0, 0.0, 0.0, 0.0, 0.0, 0.0, 0.0, 0.0, 0.0, 0.0, 0.0, 0.0, 0.0, 0.0, 0.0, 0.0, 0.0, 0.0, 0.0, 0.0, 0.0, 0.0, 0.0, 0.0, 0.0, 0.0, 0.0, 0.0, 0.0, 0.0, 0.0, 0.0, 0.0, 0.0, 0.0, 0.0, 0.0, 0.0, 0.0, 0.0, 0.0, 0.0, 0.0, 0.0, 0.0, 0.0, 0.0, 0.0, 0.0, 0.0, 0.0, 0.0, 0.0, 0.0, 0.0, 0.0, 0.0331, 0.0331, 0.0331, 0.0, 0.03955, 0.03955, 0.03955, 0.0, 0.03071, 0.03071, 0.03071, 0.0, 0.02956, 0.02956, 0.02956, 0.0, 0.3095, 0.3095, 0.3095, 0.0, 0.1946, 0.1946, 0.1946, 0.0, 0.2016, 0.2016, 0.2016, 0.0, 0.305, 0.305, 0.305, 0.0, 0.0, 0.0, 0.0, 0.0, 0.0, 0.0, 0.0, 0.0, 0.0, 0.0, 0.0, 0.0, 0.0, 0.0, 0.0, 0.0, 0.0, 0.0, 0.0, 0.0, 0.0, 0.0, 0.0, 0.0, 0.0, 0.0, 0.0, 0.0, 0.0, 0.0, 0.0, 0.0, 0.0, 0.0, 0.0, 0.0, 0.0, 0.0, 0.0, 0.0, 0.0, 0.0, 0.0, 0.0, 0.0, 0.0, 0.0, 0.0, 0.0, 0.0, 0.0, 0.0, 0.0, 0.0, 0.0, 0.0, 0.0, 0.0, 0.0, 0.0, 0.0, 0.0, 0.0, 0.0, 0.0185, 0.0185, 0.0185, 0.0, 0.02122, 0.02122, 0.02122, 0.0, 0.02217, 0.02217, 0.02217, 0.0, 0.0185, 0.0185, 0.0185, 0.0, 0.0, 0.0, 0.0, 0.0, 0.0, 0.0, 0.0, 0.0, 0.0, 0.0, 0.0, 0.0, 0.0, 0.0, 0.0, 0.0, 0.0, 0.0, 0.0, 0.0, 0.0, 0.0, 0.0, 0.0, 0.0, 0.0, 0.0, 0.0, 0.0, 0.0, 0.0, 0.0, 0.0, 0.0, 0.0, 0.0, 0.0, 0.0, 0.0, 0.0, 0.0, 0.0, 0.0, 0.0, 0.0, 0.0, 0.0, 0.0, 0.0, 0.0, 0.0, 0.0, 0.0, 0.0, 0.0, 0.0, 0.0, 0.0, 0.0, 0.0, 0.0, 0.0, 0.0, 0.0, 0.0, 0.0, 0.0, 0.0, 0.0, 0.0, 0.0, 0.0, 0.0, 0.0, 0.0, 0.0, 0.0, 0.0, 0.0, 0.0, 0.0, 0.0, 0.0, 0.0, 0.0, 0.0, 0.0, 0.0, 0.0, 0.0, 0.0, 0.0, 0.0, 0.0, 0.0, 0.0, 0.0, 0.0, 0.0, 0.0, 0.0, 0.0, 0.0, 0.0, 0.0, 0.0, 0.0, 0.0, 0.0, 0.0, 0.0, 0.0, 0.1329, 0.1329, 0.1329, 0.0, 0.1195, 0.1195, 0.1195, 0.0, 0.1022, 0.1022, 0.1022, 0.0, 0.1195, 0.1195, 0.1195, 0.0, 0.1356, 0.1356, 0.1356, 0.0, 0.1195, 0.1195, 0.1195, 0.0, 0.1329, 0.1329, 0.1329, 0.0, 0.1441, 0.1441, 0.1441, 0.0, 0.06125, 0.06125, 0.06125, 0.0, 0.04667, 0.04667, 0.04667, 0.0, 0.05127, 0.05127, 0.05127, 0.0, 0.0648, 0.0648, 0.0648, 0.0, 0.05127, 0.05127, 0.05127, 0.0, 0.05448, 0.05448, 0.05448, 0.0, 0.07036, 0.07036, 0.07036, 0.0, 0.0648, 0.0648, 0.0648, 0.0, 0.0865, 0.0865, 0.0865, 0.0, 0.08022, 0.08022, 0.08022, 0.0, 0.0865, 0.0865, 0.0865, 0.0, 0.09084, 0.09084, 0.09084, 0.0, 0.0865, 0.0865, 0.0865, 0.0, 0.09084, 0.09084, 0.09084, 0.0, 0.09759, 0.09759, 0.09759, 0.0, 0.09084, 0.09084, 0.09084, 0.0, 0.1413, 0.1413, 0.1413, 0.0, 0.1384, 0.1384, 0.1384, 0.0, 0.1274, 0.1274, 0.1274, 0.0, 0.1329, 0.1329, 0.1329, 0.0, 0.1529, 0.1529, 0.1529, 0.0, 0.1384, 0.1384, 0.1384, 0.0, 0.1413, 0.1413, 0.1413, 0.0, 0.1529, 0.1529, 0.1529, 0.0, 0.147, 0.147, 0.147, 0.0, 0.147, 0.147, 0.147, 0.0, 0.1329, 0.1329, 0.1329, 0.0, 0.1301, 0.1301, 0.1301, 0.0, 0.162, 0.162, 0.162, 0.0, 0.147, 0.147, 0.147, 0.0, 0.147, 0.147, 0.147, 0.0, 0.162, 0.162, 0.162, 0.0, 0.1221, 0.1221, 0.1221, 0.0, 0.1356, 0.1356, 0.1356, 0.0, 0.1221, 0.1221, 0.1221, 0.0, 0.1144, 0.1144, 0.1144, 0.0, 0.15, 0.15, 0.15, 0.0, 0.1356, 0.1356, 0.1356, 0.0, 0.1221, 0.1221, 0.1221, 0.0, 0.1301, 0.1301, 0.1301, 0.0, 0.1356, 0.1356, 0.1356, 0.0, 0.1301, 0.1301, 0.1301, 0.0, 0.147, 0.147, 0.147, 0.0, 0.147, 0.147, 0.147, 0.0, 0.147, 0.147, 0.147, 0.0, 0.162, 0.162, 0.162, 0.0, 0.159, 0.159, 0.159, 0.0, 0.147, 0.147, 0.147, 0.0, 0.0, 0.0, 0.0, 0.0, 0.0, 0.0, 0.0, 0.0, 0.0, 0.0, 0.0, 0.0, 0.0, 0.0, 0.0, 0.0, 0.0, 0.0, 0.0, 0.0, 0.0, 0.0, 0.0, 0.0, 0.0, 0.0, 0.0, 0.0, 0.0, 0.0, 0.0, 0.0, 0.0, 0.0, 0.0, 0.0, 0.0, 0.0, 0.0, 0.0, 0.0, 0.0, 0.0, 0.0, 0.0, 0.0, 0.0, 0.0, 0.0, 0.0, 0.0, 0.0, 0.0, 0.0, 0.0, 0.0, 0.0, 0.0, 0.0, 0.0, 0.0, 0.0, 0.0, 0.0, 0.0, 0.0, 0.0, 0.0, 0.0, 0.0, 0.0, 0.0, 0.0, 0.0, 0.0, 0.0, 0.0, 0.0, 0.0, 0.0, 0.0, 0.0, 0.0, 0.0, 0.0, 0.0, 0.0, 0.0, 0.0, 0.0, 0.0, 0.0, 0.0, 0.0, 0.0, 0.0, 0.0, 0.0, 0.0, 0.0, 0.0, 0.0, 0.0, 0.0, 0.0, 0.0, 0.0, 0.0, 0.0, 0.0, 0.0, 0.0, 0.0, 0.0, 0.0, 0.0, 0.0, 0.0, 0.0, 0.0, 0.0, 0.0, 0.0, 0.0, 0.0, 0.0, 0.0, 0.0, 0.0, 0.0, 0.0, 0.0, 0.0, 0.0, 0.0, 0.0, 0.0, 0.0, 0.0, 0.0, 0.0, 0.0, 0.0, 0.0, 0.0, 0.0, 0.0, 0.0, 0.0, 0.0, 0.0, 0.0, 0.0, 0.0, 0.0, 0.0, 0.0, 0.0, 0.0, 0.0, 0.0, 0.0, 0.0, 0.0, 0.0, 0.0, 0.0, 0.0, 0.0, 0.0, 0.0, 0.0, 0.0, 0.0, 0.0, 0.0, 0.0, 0.0, 0.0, 0.0, 0.0, 0.0, 0.0, 0.0, 0.0, 0.0, 0.0, 0.0, 0.0, 0.0, 0.0, 0.0, 0.0, 0.0, 0.0, 0.0, 0.0, 0.0, 0.0, 0.0, 0.0, 0.0, 0.0, 0.0, 0.0, 0.0, 0.0, 0.0, 0.0, 0.0, 0.0, 0.0, 0.0, 0.0, 0.0, 0.0, 0.0, 0.0, 0.0, 0.0, 0.0, 0.0, 0.0, 0.0])
me_cube_004.materials.append(mat_material_001)
me_cube_004.use_remesh_preserve_volume = False
me_cube_004.use_remesh_preserve_attributes = False
me_cube_004.use_mirror_vertex_groups = False
me_cube_004.update()
arm_armature = bpy.data.armatures.new('Armature')  # bones are not reproduced

# ---- objects
ob_cube_003 = bpy.data.objects.new('Cube.003', me_cube_004)
ob_lamp = bpy.data.objects.new('Lamp', light_spot)
ob_camera = bpy.data.objects.new('Camera', cam_camera)
ob_armature = bpy.data.objects.new('Armature', arm_armature)

# ---- transforms, parenting, visibility, modifiers, constraints
ob_cube_003.parent = ob_armature
ob_cube_003.matrix_parent_inverse = Matrix(((1.0, 0.0, 0.0, -0.006319), (0.0, 1.0, 0.0, -0.01357), (0.0, 0.0, 1.0, 0.01386), (0.0, 0.0, 0.0, 1.0)))
ob_cube_003.location = (0.001889, -0.3377, -0.2294)
ob_cube_003.scale = (4.76, 4.76, 4.76)
ob_cube_003.lock_rotations_4d = False
ob_cube_003.empty_display_type = 'ARROWS'
ob_cube_003.color = (0.0, 0.0, 0.0, 1.0)
ob_cube_003.lineart.crease_threshold = 0.0
_vg = ob_cube_003.vertex_groups.new(name='Fuselage')
for _i, _w in zip([0, 1, 2, 3, 4, 5, 6, 7, 8, 9, 10, 11, 12, 13, 14, 15, 16, 17, 18, 19, 20, 21, 22, 23, 24, 25, 26, 27, 28, 29, 30, 31, 32, 33, 34, 35, 36, 37, 38, 39, 40, 41, 42, 43, 44, 45, 46, 47, 48, 49, 50, 51, 52, 53, 54, 55, 56, 57, 58, 59, 60, 61, 62, 63, 64, 65, 66, 67, 68, 69, 70, 71, 72, 73, 74, 75, 76, 77, 78, 79, 80, 81, 82, 83, 84, 85, 86, 87, 88, 89, 90, 91, 92, 93, 94, 95, 96, 97, 98, 99, 100, 101, 102, 103, 104, 105, 106, 107, 108, 109, 110, 111, 112, 113, 114, 115, 116, 117, 118, 119, 120, 121, 122, 123, 124, 125, 126, 127, 128, 129, 130, 131, 132, 133, 134, 135, 136, 137, 138, 139, 140, 141, 142, 143, 144, 145, 146, 147, 148, 149, 150, 151, 152, 153, 154, 155, 156, 157, 158, 159, 160, 161, 162, 163, 164, 165, 166, 167], [1.0, 1.0, 1.0, 1.0, 1.0, 1.0, 0.9983, 1.0, 0.9931, 1.0, 1.0, 0.9978, 1.0, 1.0, 1.0, 1.0, 1.0, 1.0, 0.9977, 0.9989, 1.0, 1.0, 1.0, 1.0, 1.0, 1.0, 1.0, 1.0, 0.9988, 0.9969, 1.0, 1.0, 1.0, 1.0, 0.9997, 1.0, 0.9596, 1.0, 0.9121, 1.0, 0.9998, 1.0, 1.0, 1.0, 1.0, 1.0, 0.9999, 1.0, 1.0, 1.0, 1.0, 1.0, 1.0, 1.0, 0.9999, 1.0, 1.0, 1.0, 1.0, 0.9982, 1.0, 0.9998, 0.9998, 0.9557, 0.9997, 1.0, 0.9999, 1.0, 0.998, 0.9999, 0.9943, 0.9999, 1.0, 1.0, 1.0, 1.0, 1.0, 0.9921, 1.0, 1.0, 1.0, 0.9999, 1.0, 1.0, 1.0, 0.9995, 1.0, 1.0, 1.0, 0.9768, 1.0, 0.9973, 1.0, 0.9762, 1.0, 0.9908, 1.0, 1.0, 1.0, 1.0, 1.0, 1.0, 1.0, 1.0, 1.0, 1.0, 1.0, 1.0, 1.0, 1.0, 1.0, 1.0, 1.0, 1.0, 1.0, 1.0, 1.0, 1.0, 1.0, 1.0, 1.0, 1.0, 1.0, 1.0, 1.0, 1.0, 1.0, 1.0, 1.0, 1.0, 1.0, 1.0, 1.0, 1.0, 1.0, 1.0, 1.0, 1.0, 1.0, 1.0, 1.0, 1.0, 1.0, 1.0, 0.9985, 1.0, 0.9999, 1.0, 0.9953, 1.0, 1.0, 1.0, 0.9994, 1.0, 1.0, 1.0, 1.0, 0.9999, 1.0, 1.0, 1.0, 1.0, 1.0, 1.0, 1.0, 1.0, 1.0, 1.0]): _vg.add([_i], _w, 'REPLACE')
_m = ob_cube_003.modifiers.new('Armature', 'ARMATURE')
_m.object = ob_armature
_m.use_bone_envelopes = True
ob_lamp.location = (4.076, 1.005, 5.904)
ob_lamp.rotation_euler = (0.6503, 0.05522, 1.866)
ob_lamp.lock_rotations_4d = False
ob_lamp.empty_display_type = 'ARROWS'
ob_lamp.color = (0.0, 0.0, 0.0, 0.0)
ob_lamp.lineart.crease_threshold = 0.0
ob_camera.location = (8.609, -8.365, 4.815)
ob_camera.rotation_euler = (1.109, 0.01082, 0.8149)
ob_camera.lock_rotations_4d = False
ob_camera.empty_display_type = 'ARROWS'
ob_camera.color = (0.0, 0.0, 0.0, 0.0)
ob_camera.display_type = 'WIRE'
ob_camera.lineart.crease_threshold = 0.0
ob_armature.location = (0.006319, 0.01357, -0.01386)
ob_armature.lock_rotations_4d = False
ob_armature.empty_display_type = 'ARROWS'
ob_armature.color = (0.0, 0.0, 0.0, 1.0)
ob_armature.lineart.crease_threshold = 0.0

# ---- collection membership
col_collection_1.objects.link(ob_cube_003)
col_collection_1.objects.link(ob_lamp)
col_collection_1.objects.link(ob_camera)
col_collection_5.objects.link(ob_armature)

# ---- scene / render settings (as saved in the file)
scene.camera = ob_camera
scene.frame_start = 1; scene.frame_end = 250; scene.frame_set(1)
scene.render.engine = 'BLENDER_EEVEE_NEXT'
scene.render.image_settings.file_format = 'JPEG'
scene.render.image_settings.color_mode = 'RGB'
scene.render.image_settings.compression = 90
scene.render.resolution_x = 800
scene.render.resolution_y = 600
scene.render.pixel_aspect_x = 100.0
scene.render.pixel_aspect_y = 100.0
scene.render.fps = 25
scene.render.dither_intensity = 0.0
scene.render.use_compositing = False
scene.render.use_sequencer = False
scene.render.bake_margin = 2
scene.render.bake_bias = 0.0
scene.render.use_stamp_time = False
scene.render.use_stamp_date = False
scene.render.use_stamp_frame = False
scene.render.use_stamp_camera = False
scene.render.use_stamp_scene = False
scene.render.use_stamp_filename = False
scene.render.use_stamp_render_time = False
scene.render.stamp_font_size = 0
scene.cycles.use_denoising = False
scene.cycles.samples = 10
scene.cycles.sampling_pattern = 'TABULATED_SOBOL'
scene.cycles.light_sampling_threshold = 0.0
scene.cycles.use_adaptive_sampling = False
scene.cycles.use_light_tree = False
scene.cycles.blur_glossy = 0.0
scene.cycles.volume_bounces = 1
scene.cycles.pixel_filter_type = 'GAUSSIAN'
scene.cycles.sample_clamp_indirect = 0.0
scene.view_settings.view_transform = 'Raw'
bpy.context.view_layer.update()
